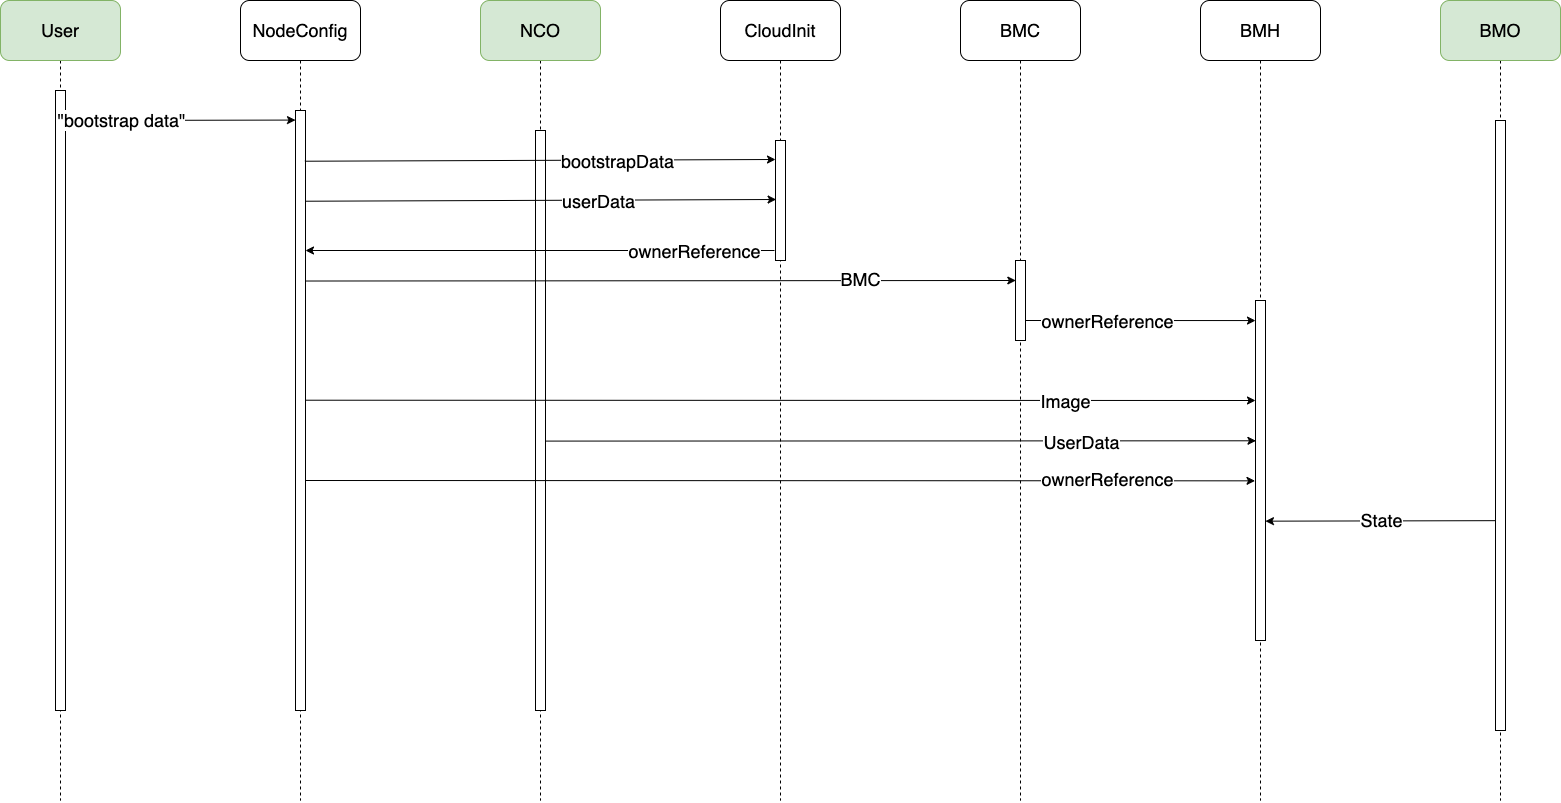

The diagram above was exported from draw.io. Its source (the exported page's mxGraphModel, read from the mxfile embedded in the PNG):
<mxGraphModel dx="2852" dy="1424" grid="1" gridSize="10" guides="1" tooltips="1" connect="1" arrows="1" fold="1" page="1" pageScale="1" pageWidth="827" pageHeight="1169" math="0" shadow="0">
  <root>
    <mxCell id="l1PZ5h7r0aAVSrfDeZ2W-0" />
    <mxCell id="l1PZ5h7r0aAVSrfDeZ2W-1" parent="l1PZ5h7r0aAVSrfDeZ2W-0" />
    <mxCell id="l1PZ5h7r0aAVSrfDeZ2W-7" style="edgeStyle=orthogonalEdgeStyle;rounded=0;orthogonalLoop=1;jettySize=auto;html=1;fontSize=18;endArrow=none;endFill=0;dashed=1;" edge="1" parent="l1PZ5h7r0aAVSrfDeZ2W-1" source="l1PZ5h7r0aAVSrfDeZ2W-2">
      <mxGeometry relative="1" as="geometry">
        <mxPoint x="140" y="880" as="targetPoint" />
      </mxGeometry>
    </mxCell>
    <mxCell id="l1PZ5h7r0aAVSrfDeZ2W-2" value="User" style="rounded=1;whiteSpace=wrap;html=1;fillColor=#d5e8d4;strokeColor=#82b366;fontSize=18;" vertex="1" parent="l1PZ5h7r0aAVSrfDeZ2W-1">
      <mxGeometry x="80" y="80" width="120" height="60" as="geometry" />
    </mxCell>
    <mxCell id="l1PZ5h7r0aAVSrfDeZ2W-9" style="edgeStyle=orthogonalEdgeStyle;rounded=0;orthogonalLoop=1;jettySize=auto;html=1;dashed=1;fontSize=18;endArrow=none;endFill=0;" edge="1" parent="l1PZ5h7r0aAVSrfDeZ2W-1" source="l1PZ5h7r0aAVSrfDeZ2W-3">
      <mxGeometry relative="1" as="geometry">
        <mxPoint x="380" y="880" as="targetPoint" />
      </mxGeometry>
    </mxCell>
    <mxCell id="l1PZ5h7r0aAVSrfDeZ2W-3" value="NodeConfig" style="rounded=1;whiteSpace=wrap;html=1;fontSize=18;" vertex="1" parent="l1PZ5h7r0aAVSrfDeZ2W-1">
      <mxGeometry x="320" y="80" width="120" height="60" as="geometry" />
    </mxCell>
    <mxCell id="l1PZ5h7r0aAVSrfDeZ2W-10" style="edgeStyle=orthogonalEdgeStyle;rounded=0;orthogonalLoop=1;jettySize=auto;html=1;dashed=1;fontSize=18;endArrow=none;endFill=0;" edge="1" parent="l1PZ5h7r0aAVSrfDeZ2W-1" source="l1PZ5h7r0aAVSrfDeZ2W-4">
      <mxGeometry relative="1" as="geometry">
        <mxPoint x="620" y="880" as="targetPoint" />
      </mxGeometry>
    </mxCell>
    <mxCell id="l1PZ5h7r0aAVSrfDeZ2W-4" value="NCO" style="rounded=1;whiteSpace=wrap;html=1;fontSize=18;fillColor=#d5e8d4;strokeColor=#82b366;" vertex="1" parent="l1PZ5h7r0aAVSrfDeZ2W-1">
      <mxGeometry x="560" y="80" width="120" height="60" as="geometry" />
    </mxCell>
    <mxCell id="l1PZ5h7r0aAVSrfDeZ2W-11" style="edgeStyle=orthogonalEdgeStyle;rounded=0;orthogonalLoop=1;jettySize=auto;html=1;dashed=1;fontSize=18;endArrow=none;endFill=0;" edge="1" parent="l1PZ5h7r0aAVSrfDeZ2W-1" source="l1PZ5h7r0aAVSrfDeZ2W-5">
      <mxGeometry relative="1" as="geometry">
        <mxPoint x="860" y="880" as="targetPoint" />
      </mxGeometry>
    </mxCell>
    <mxCell id="l1PZ5h7r0aAVSrfDeZ2W-5" value="CloudInit" style="rounded=1;whiteSpace=wrap;html=1;fontSize=18;" vertex="1" parent="l1PZ5h7r0aAVSrfDeZ2W-1">
      <mxGeometry x="800" y="80" width="120" height="60" as="geometry" />
    </mxCell>
    <mxCell id="l1PZ5h7r0aAVSrfDeZ2W-12" style="edgeStyle=orthogonalEdgeStyle;rounded=0;orthogonalLoop=1;jettySize=auto;html=1;dashed=1;fontSize=18;endArrow=none;endFill=0;" edge="1" parent="l1PZ5h7r0aAVSrfDeZ2W-1" source="l1PZ5h7r0aAVSrfDeZ2W-6">
      <mxGeometry relative="1" as="geometry">
        <mxPoint x="1100" y="880" as="targetPoint" />
      </mxGeometry>
    </mxCell>
    <mxCell id="l1PZ5h7r0aAVSrfDeZ2W-6" value="BMC" style="rounded=1;whiteSpace=wrap;html=1;fontSize=18;" vertex="1" parent="l1PZ5h7r0aAVSrfDeZ2W-1">
      <mxGeometry x="1040" y="80" width="120" height="60" as="geometry" />
    </mxCell>
    <mxCell id="l1PZ5h7r0aAVSrfDeZ2W-8" value="" style="html=1;points=[];perimeter=orthogonalPerimeter;fontSize=18;" vertex="1" parent="l1PZ5h7r0aAVSrfDeZ2W-1">
      <mxGeometry x="135" y="170" width="10" height="620" as="geometry" />
    </mxCell>
    <mxCell id="l1PZ5h7r0aAVSrfDeZ2W-15" value="" style="endArrow=classic;html=1;fontSize=18;entryX=0;entryY=0.011;entryDx=0;entryDy=0;entryPerimeter=0;" edge="1" parent="l1PZ5h7r0aAVSrfDeZ2W-1">
      <mxGeometry width="50" height="50" relative="1" as="geometry">
        <mxPoint x="145" y="200" as="sourcePoint" />
        <mxPoint x="375" y="199.56999999999994" as="targetPoint" />
      </mxGeometry>
    </mxCell>
    <mxCell id="l1PZ5h7r0aAVSrfDeZ2W-17" value="&quot;bootstrap data&quot;" style="edgeLabel;html=1;align=center;verticalAlign=middle;resizable=0;points=[];fontSize=18;" vertex="1" connectable="0" parent="l1PZ5h7r0aAVSrfDeZ2W-15">
      <mxGeometry x="-0.8087" y="-1" relative="1" as="geometry">
        <mxPoint x="33" y="-2" as="offset" />
      </mxGeometry>
    </mxCell>
    <mxCell id="l1PZ5h7r0aAVSrfDeZ2W-28" style="edgeStyle=orthogonalEdgeStyle;rounded=0;orthogonalLoop=1;jettySize=auto;html=1;dashed=1;fontSize=18;endArrow=none;endFill=0;" edge="1" parent="l1PZ5h7r0aAVSrfDeZ2W-1" source="l1PZ5h7r0aAVSrfDeZ2W-29">
      <mxGeometry relative="1" as="geometry">
        <mxPoint x="1340" y="880" as="targetPoint" />
      </mxGeometry>
    </mxCell>
    <mxCell id="l1PZ5h7r0aAVSrfDeZ2W-29" value="BMH" style="rounded=1;whiteSpace=wrap;html=1;fontSize=18;" vertex="1" parent="l1PZ5h7r0aAVSrfDeZ2W-1">
      <mxGeometry x="1280" y="80" width="120" height="60" as="geometry" />
    </mxCell>
    <mxCell id="l1PZ5h7r0aAVSrfDeZ2W-30" style="edgeStyle=orthogonalEdgeStyle;rounded=0;orthogonalLoop=1;jettySize=auto;html=1;dashed=1;fontSize=18;endArrow=none;endFill=0;" edge="1" parent="l1PZ5h7r0aAVSrfDeZ2W-1" source="l1PZ5h7r0aAVSrfDeZ2W-31">
      <mxGeometry relative="1" as="geometry">
        <mxPoint x="1580" y="880" as="targetPoint" />
      </mxGeometry>
    </mxCell>
    <mxCell id="l1PZ5h7r0aAVSrfDeZ2W-31" value="BMO" style="rounded=1;whiteSpace=wrap;html=1;fontSize=18;fillColor=#d5e8d4;strokeColor=#82b366;" vertex="1" parent="l1PZ5h7r0aAVSrfDeZ2W-1">
      <mxGeometry x="1520" y="80" width="120" height="60" as="geometry" />
    </mxCell>
    <mxCell id="l1PZ5h7r0aAVSrfDeZ2W-42" value="" style="html=1;points=[];perimeter=orthogonalPerimeter;fontSize=18;" vertex="1" parent="l1PZ5h7r0aAVSrfDeZ2W-1">
      <mxGeometry x="855" y="220" width="10" height="120" as="geometry" />
    </mxCell>
    <mxCell id="l1PZ5h7r0aAVSrfDeZ2W-47" value="" style="html=1;points=[];perimeter=orthogonalPerimeter;fontSize=18;" vertex="1" parent="l1PZ5h7r0aAVSrfDeZ2W-1">
      <mxGeometry x="1095" y="340" width="10" height="80" as="geometry" />
    </mxCell>
    <mxCell id="l1PZ5h7r0aAVSrfDeZ2W-56" value="" style="html=1;points=[];perimeter=orthogonalPerimeter;fontSize=18;" vertex="1" parent="l1PZ5h7r0aAVSrfDeZ2W-1">
      <mxGeometry x="1335" y="380" width="10" height="340" as="geometry" />
    </mxCell>
    <mxCell id="l1PZ5h7r0aAVSrfDeZ2W-57" value="" style="endArrow=classic;html=1;fontSize=18;entryX=-0.037;entryY=0.231;entryDx=0;entryDy=0;entryPerimeter=0;" edge="1" parent="l1PZ5h7r0aAVSrfDeZ2W-1">
      <mxGeometry width="50" height="50" relative="1" as="geometry">
        <mxPoint x="1105.37" y="400" as="sourcePoint" />
        <mxPoint x="1334.9999999999998" y="400.06000000000006" as="targetPoint" />
      </mxGeometry>
    </mxCell>
    <mxCell id="l1PZ5h7r0aAVSrfDeZ2W-58" value="ownerReference" style="edgeLabel;html=1;align=center;verticalAlign=middle;resizable=0;points=[];fontSize=18;" vertex="1" connectable="0" parent="l1PZ5h7r0aAVSrfDeZ2W-57">
      <mxGeometry x="-0.8788" relative="1" as="geometry">
        <mxPoint x="67" as="offset" />
      </mxGeometry>
    </mxCell>
    <mxCell id="l1PZ5h7r0aAVSrfDeZ2W-61" value="" style="html=1;points=[];perimeter=orthogonalPerimeter;fontSize=18;" vertex="1" parent="l1PZ5h7r0aAVSrfDeZ2W-1">
      <mxGeometry x="1575" y="200" width="10" height="610" as="geometry" />
    </mxCell>
    <mxCell id="l1PZ5h7r0aAVSrfDeZ2W-62" value="" style="endArrow=classic;html=1;fontSize=18;entryX=-0.076;entryY=0.076;entryDx=0;entryDy=0;entryPerimeter=0;exitX=0.972;exitY=0.357;exitDx=0;exitDy=0;exitPerimeter=0;" edge="1" parent="l1PZ5h7r0aAVSrfDeZ2W-1">
      <mxGeometry width="50" height="50" relative="1" as="geometry">
        <mxPoint x="624.7200000000003" y="520.5899999999999" as="sourcePoint" />
        <mxPoint x="1335.4499999999996" y="520.29" as="targetPoint" />
      </mxGeometry>
    </mxCell>
    <mxCell id="l1PZ5h7r0aAVSrfDeZ2W-63" value="UserData" style="edgeLabel;html=1;align=center;verticalAlign=middle;resizable=0;points=[];fontSize=18;" vertex="1" connectable="0" parent="l1PZ5h7r0aAVSrfDeZ2W-62">
      <mxGeometry x="-0.8087" y="-1" relative="1" as="geometry">
        <mxPoint x="467" y="-1" as="offset" />
      </mxGeometry>
    </mxCell>
    <mxCell id="l1PZ5h7r0aAVSrfDeZ2W-64" value="State" style="endArrow=classic;html=1;fontSize=18;exitX=-0.035;exitY=0.656;exitDx=0;exitDy=0;exitPerimeter=0;entryX=0.994;entryY=0.649;entryDx=0;entryDy=0;entryPerimeter=0;" edge="1" parent="l1PZ5h7r0aAVSrfDeZ2W-1" source="l1PZ5h7r0aAVSrfDeZ2W-61" target="l1PZ5h7r0aAVSrfDeZ2W-56">
      <mxGeometry width="50" height="50" relative="1" as="geometry">
        <mxPoint x="1570" y="601" as="sourcePoint" />
        <mxPoint x="1350" y="601" as="targetPoint" />
      </mxGeometry>
    </mxCell>
    <mxCell id="l1PZ5h7r0aAVSrfDeZ2W-65" value="" style="html=1;points=[];perimeter=orthogonalPerimeter;fontSize=18;" vertex="1" parent="l1PZ5h7r0aAVSrfDeZ2W-1">
      <mxGeometry x="375" y="190" width="10" height="600" as="geometry" />
    </mxCell>
    <mxCell id="l1PZ5h7r0aAVSrfDeZ2W-66" value="" style="html=1;points=[];perimeter=orthogonalPerimeter;fontSize=18;" vertex="1" parent="l1PZ5h7r0aAVSrfDeZ2W-1">
      <mxGeometry x="615" y="210" width="10" height="580" as="geometry" />
    </mxCell>
    <mxCell id="l1PZ5h7r0aAVSrfDeZ2W-67" value="" style="endArrow=classic;html=1;fontSize=18;entryX=-0.061;entryY=0.272;entryDx=0;entryDy=0;entryPerimeter=0;exitX=1.033;exitY=0.196;exitDx=0;exitDy=0;exitPerimeter=0;" edge="1" parent="l1PZ5h7r0aAVSrfDeZ2W-1">
      <mxGeometry width="50" height="50" relative="1" as="geometry">
        <mxPoint x="385.3300000000004" y="360.52" as="sourcePoint" />
        <mxPoint x="1095.3199999999997" y="360" as="targetPoint" />
      </mxGeometry>
    </mxCell>
    <mxCell id="l1PZ5h7r0aAVSrfDeZ2W-68" value="BMC" style="edgeLabel;html=1;align=center;verticalAlign=middle;resizable=0;points=[];fontSize=18;" vertex="1" connectable="0" parent="l1PZ5h7r0aAVSrfDeZ2W-67">
      <mxGeometry x="-0.8087" y="-1" relative="1" as="geometry">
        <mxPoint x="486" y="-3" as="offset" />
      </mxGeometry>
    </mxCell>
    <mxCell id="l1PZ5h7r0aAVSrfDeZ2W-69" value="" style="endArrow=classic;html=1;fontSize=18;entryX=0.062;entryY=0.033;entryDx=0;entryDy=0;entryPerimeter=0;" edge="1" parent="l1PZ5h7r0aAVSrfDeZ2W-1">
      <mxGeometry width="50" height="50" relative="1" as="geometry">
        <mxPoint x="384.3800000000001" y="240.72000000000025" as="sourcePoint" />
        <mxPoint x="854.9999999999995" y="239" as="targetPoint" />
      </mxGeometry>
    </mxCell>
    <mxCell id="l1PZ5h7r0aAVSrfDeZ2W-70" value="bootstrapData" style="edgeLabel;html=1;align=center;verticalAlign=middle;resizable=0;points=[];fontSize=18;" vertex="1" connectable="0" parent="l1PZ5h7r0aAVSrfDeZ2W-69">
      <mxGeometry x="-0.8087" y="-1" relative="1" as="geometry">
        <mxPoint x="266" y="-2" as="offset" />
      </mxGeometry>
    </mxCell>
    <mxCell id="l1PZ5h7r0aAVSrfDeZ2W-71" value="" style="endArrow=classic;html=1;fontSize=18;" edge="1" parent="l1PZ5h7r0aAVSrfDeZ2W-1">
      <mxGeometry width="50" height="50" relative="1" as="geometry">
        <mxPoint x="854" y="330" as="sourcePoint" />
        <mxPoint x="385" y="330" as="targetPoint" />
      </mxGeometry>
    </mxCell>
    <mxCell id="l1PZ5h7r0aAVSrfDeZ2W-72" value="ownerReference" style="edgeLabel;html=1;align=center;verticalAlign=middle;resizable=0;points=[];fontSize=18;" vertex="1" connectable="0" parent="l1PZ5h7r0aAVSrfDeZ2W-71">
      <mxGeometry x="-0.5976" relative="1" as="geometry">
        <mxPoint x="13" as="offset" />
      </mxGeometry>
    </mxCell>
    <mxCell id="l1PZ5h7r0aAVSrfDeZ2W-73" value="" style="endArrow=classic;html=1;fontSize=18;entryX=0.062;entryY=0.033;entryDx=0;entryDy=0;entryPerimeter=0;" edge="1" parent="l1PZ5h7r0aAVSrfDeZ2W-1">
      <mxGeometry width="50" height="50" relative="1" as="geometry">
        <mxPoint x="385" y="280.72000000000025" as="sourcePoint" />
        <mxPoint x="855.6199999999994" y="279" as="targetPoint" />
      </mxGeometry>
    </mxCell>
    <mxCell id="l1PZ5h7r0aAVSrfDeZ2W-74" value="userData" style="edgeLabel;html=1;align=center;verticalAlign=middle;resizable=0;points=[];fontSize=18;" vertex="1" connectable="0" parent="l1PZ5h7r0aAVSrfDeZ2W-73">
      <mxGeometry x="-0.8087" y="-1" relative="1" as="geometry">
        <mxPoint x="246" y="-2" as="offset" />
      </mxGeometry>
    </mxCell>
    <mxCell id="l1PZ5h7r0aAVSrfDeZ2W-75" value="" style="endArrow=classic;html=1;fontSize=18;entryX=-0.076;entryY=0.076;entryDx=0;entryDy=0;entryPerimeter=0;exitX=0.955;exitY=0.333;exitDx=0;exitDy=0;exitPerimeter=0;" edge="1" parent="l1PZ5h7r0aAVSrfDeZ2W-1">
      <mxGeometry width="50" height="50" relative="1" as="geometry">
        <mxPoint x="384.5500000000002" y="479.7099999999998" as="sourcePoint" />
        <mxPoint x="1335" y="480" as="targetPoint" />
      </mxGeometry>
    </mxCell>
    <mxCell id="l1PZ5h7r0aAVSrfDeZ2W-76" value="Image" style="edgeLabel;html=1;align=center;verticalAlign=middle;resizable=0;points=[];fontSize=18;" vertex="1" connectable="0" parent="l1PZ5h7r0aAVSrfDeZ2W-75">
      <mxGeometry x="-0.8087" y="-1" relative="1" as="geometry">
        <mxPoint x="669" y="-1" as="offset" />
      </mxGeometry>
    </mxCell>
    <mxCell id="l1PZ5h7r0aAVSrfDeZ2W-77" value="" style="endArrow=classic;html=1;fontSize=18;entryX=-0.037;entryY=0.231;entryDx=0;entryDy=0;entryPerimeter=0;exitX=1.011;exitY=0.379;exitDx=0;exitDy=0;exitPerimeter=0;" edge="1" parent="l1PZ5h7r0aAVSrfDeZ2W-1">
      <mxGeometry width="50" height="50" relative="1" as="geometry">
        <mxPoint x="385" y="560.0000000000002" as="sourcePoint" />
        <mxPoint x="1334.5199999999995" y="560.3299999999999" as="targetPoint" />
      </mxGeometry>
    </mxCell>
    <mxCell id="l1PZ5h7r0aAVSrfDeZ2W-78" value="ownerReference" style="edgeLabel;html=1;align=center;verticalAlign=middle;resizable=0;points=[];fontSize=18;" vertex="1" connectable="0" parent="l1PZ5h7r0aAVSrfDeZ2W-77">
      <mxGeometry x="-0.8788" relative="1" as="geometry">
        <mxPoint x="743" y="-2" as="offset" />
      </mxGeometry>
    </mxCell>
  </root>
</mxGraphModel>